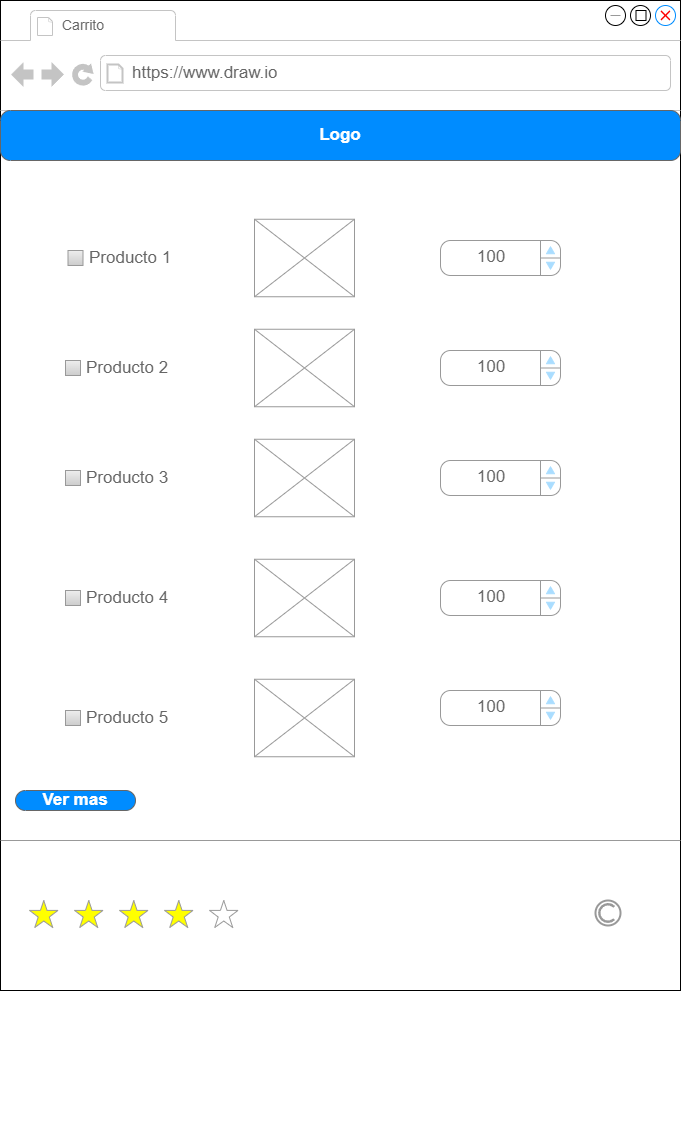

The diagram above was exported from draw.io. Its source (the exported page's mxGraphModel, read from the mxfile embedded in the PNG):
<mxGraphModel dx="1050" dy="1772" grid="1" gridSize="10" guides="1" tooltips="1" connect="1" arrows="1" fold="1" page="1" pageScale="1" pageWidth="827" pageHeight="1169" math="0" shadow="0">
  <root>
    <mxCell id="0" />
    <mxCell id="1" parent="0" />
    <mxCell id="x91HYT_m6XHDkI9YLIex-1" value="" style="strokeWidth=1;shadow=0;dashed=0;align=center;html=1;shape=mxgraph.mockup.containers.browserWindow;rSize=0;strokeColor=#000000;strokeColor2=#008cff;strokeColor3=#c4c4c4;mainText=,;recursiveResize=0;fillColor=#FFFFFF;" parent="1" vertex="1">
      <mxGeometry x="160" y="-90" width="680" height="990" as="geometry" />
    </mxCell>
    <mxCell id="x91HYT_m6XHDkI9YLIex-2" value="&lt;font style=&quot;font-size: 14px;&quot;&gt;Carrito&lt;/font&gt;" style="strokeWidth=1;shadow=0;dashed=0;align=center;html=1;shape=mxgraph.mockup.containers.anchor;fontSize=17;fontColor=#666666;align=left;whiteSpace=wrap;" parent="x91HYT_m6XHDkI9YLIex-1" vertex="1">
      <mxGeometry x="60" y="12" width="130" height="26" as="geometry" />
    </mxCell>
    <mxCell id="x91HYT_m6XHDkI9YLIex-3" value="https://www.draw.io" style="strokeWidth=1;shadow=0;dashed=0;align=center;html=1;shape=mxgraph.mockup.containers.anchor;rSize=0;fontSize=17;fontColor=#666666;align=left;" parent="x91HYT_m6XHDkI9YLIex-1" vertex="1">
      <mxGeometry x="130" y="60" width="250" height="26" as="geometry" />
    </mxCell>
    <mxCell id="x91HYT_m6XHDkI9YLIex-4" value="Logo" style="strokeWidth=1;shadow=0;dashed=0;align=center;html=1;shape=mxgraph.mockup.buttons.button;strokeColor=#666666;fontColor=#ffffff;mainText=;buttonStyle=round;fontSize=17;fontStyle=1;fillColor=#008cff;whiteSpace=wrap;" parent="x91HYT_m6XHDkI9YLIex-1" vertex="1">
      <mxGeometry y="110" width="680" height="50" as="geometry" />
    </mxCell>
    <mxCell id="x91HYT_m6XHDkI9YLIex-6" value="" style="verticalLabelPosition=bottom;shadow=0;dashed=0;align=center;html=1;verticalAlign=top;strokeWidth=1;shape=mxgraph.mockup.misc.rating;strokeColor=#999999;fillColor=#ffff00;emptyFillColor=#ffffff;grade=4;ratingScale=5;ratingStyle=star;" parent="x91HYT_m6XHDkI9YLIex-1" vertex="1">
      <mxGeometry x="29" y="900" width="225" height="30" as="geometry" />
    </mxCell>
    <mxCell id="x91HYT_m6XHDkI9YLIex-7" value="" style="strokeColor=#999999;verticalLabelPosition=bottom;shadow=0;dashed=0;verticalAlign=top;strokeWidth=2;html=1;shape=mxgraph.mockup.misc.copyrightIcon;" parent="x91HYT_m6XHDkI9YLIex-1" vertex="1">
      <mxGeometry x="595" y="900" width="25" height="25" as="geometry" />
    </mxCell>
    <mxCell id="x91HYT_m6XHDkI9YLIex-8" value="" style="verticalLabelPosition=bottom;shadow=0;dashed=0;align=center;html=1;verticalAlign=top;strokeWidth=1;shape=mxgraph.mockup.markup.line;strokeColor=#999999;" parent="x91HYT_m6XHDkI9YLIex-1" vertex="1">
      <mxGeometry y="560" width="680" height="560" as="geometry" />
    </mxCell>
    <mxCell id="x91HYT_m6XHDkI9YLIex-13" value="Ver mas" style="strokeWidth=1;shadow=0;dashed=0;align=center;html=1;shape=mxgraph.mockup.buttons.button;strokeColor=#666666;fontColor=#ffffff;mainText=;buttonStyle=round;fontSize=17;fontStyle=1;fillColor=#008cff;whiteSpace=wrap;" parent="x91HYT_m6XHDkI9YLIex-1" vertex="1">
      <mxGeometry x="15" y="790" width="120" height="20" as="geometry" />
    </mxCell>
    <mxCell id="x91HYT_m6XHDkI9YLIex-18" value="" style="shape=mxgraph.mockup.markup.redX;fillColor=#ff0000;html=1;shadow=0;whiteSpace=wrap;strokeColor=none;" parent="x91HYT_m6XHDkI9YLIex-1" vertex="1">
      <mxGeometry x="660" y="10" width="10" height="10" as="geometry" />
    </mxCell>
    <mxCell id="x91HYT_m6XHDkI9YLIex-19" value="" style="verticalLabelPosition=bottom;shadow=0;dashed=0;align=center;html=1;verticalAlign=top;strokeWidth=1;shape=mxgraph.mockup.markup.line;strokeColor=#999999;" parent="x91HYT_m6XHDkI9YLIex-1" vertex="1">
      <mxGeometry x="610" y="10" width="10" height="10" as="geometry" />
    </mxCell>
    <mxCell id="x91HYT_m6XHDkI9YLIex-21" value="" style="whiteSpace=wrap;html=1;" parent="x91HYT_m6XHDkI9YLIex-1" vertex="1">
      <mxGeometry x="635.5" y="10" width="10" height="10" as="geometry" />
    </mxCell>
    <mxCell id="jx9K8xHpZinD2bV6XfIX-11" value="Producto 5" style="strokeWidth=1;shadow=0;dashed=0;align=center;html=1;shape=mxgraph.mockup.forms.rrect;rSize=0;fillColor=#eeeeee;strokeColor=#999999;gradientColor=#cccccc;align=left;spacingLeft=4;fontSize=17;fontColor=#666666;labelPosition=right;" parent="x91HYT_m6XHDkI9YLIex-1" vertex="1">
      <mxGeometry x="65" y="710" width="15" height="15" as="geometry" />
    </mxCell>
    <mxCell id="jx9K8xHpZinD2bV6XfIX-10" value="Producto 4" style="strokeWidth=1;shadow=0;dashed=0;align=center;html=1;shape=mxgraph.mockup.forms.rrect;rSize=0;fillColor=#eeeeee;strokeColor=#999999;gradientColor=#cccccc;align=left;spacingLeft=4;fontSize=17;fontColor=#666666;labelPosition=right;" parent="x91HYT_m6XHDkI9YLIex-1" vertex="1">
      <mxGeometry x="65" y="590" width="15" height="15" as="geometry" />
    </mxCell>
    <mxCell id="jx9K8xHpZinD2bV6XfIX-9" value="Producto 3" style="strokeWidth=1;shadow=0;dashed=0;align=center;html=1;shape=mxgraph.mockup.forms.rrect;rSize=0;fillColor=#eeeeee;strokeColor=#999999;gradientColor=#cccccc;align=left;spacingLeft=4;fontSize=17;fontColor=#666666;labelPosition=right;" parent="x91HYT_m6XHDkI9YLIex-1" vertex="1">
      <mxGeometry x="65" y="470" width="15" height="15" as="geometry" />
    </mxCell>
    <mxCell id="jx9K8xHpZinD2bV6XfIX-28" value="Producto 2" style="strokeWidth=1;shadow=0;dashed=0;align=center;html=1;shape=mxgraph.mockup.forms.rrect;rSize=0;fillColor=#eeeeee;strokeColor=#999999;gradientColor=#cccccc;align=left;spacingLeft=4;fontSize=17;fontColor=#666666;labelPosition=right;" parent="x91HYT_m6XHDkI9YLIex-1" vertex="1">
      <mxGeometry x="65" y="360" width="15" height="15" as="geometry" />
    </mxCell>
    <mxCell id="jx9K8xHpZinD2bV6XfIX-29" value="Producto 1" style="strokeWidth=1;shadow=0;dashed=0;align=center;html=1;shape=mxgraph.mockup.forms.rrect;rSize=0;fillColor=#eeeeee;strokeColor=#999999;gradientColor=#cccccc;align=left;spacingLeft=4;fontSize=17;fontColor=#666666;labelPosition=right;" parent="x91HYT_m6XHDkI9YLIex-1" vertex="1">
      <mxGeometry x="67.5" y="250" width="15" height="15" as="geometry" />
    </mxCell>
    <mxCell id="jx9K8xHpZinD2bV6XfIX-30" value="" style="verticalLabelPosition=bottom;shadow=0;dashed=0;align=center;html=1;verticalAlign=top;strokeWidth=1;shape=mxgraph.mockup.graphics.simpleIcon;strokeColor=#999999;" parent="x91HYT_m6XHDkI9YLIex-1" vertex="1">
      <mxGeometry x="254" y="218.75" width="100" height="77.5" as="geometry" />
    </mxCell>
    <mxCell id="jx9K8xHpZinD2bV6XfIX-31" value="" style="verticalLabelPosition=bottom;shadow=0;dashed=0;align=center;html=1;verticalAlign=top;strokeWidth=1;shape=mxgraph.mockup.graphics.simpleIcon;strokeColor=#999999;" parent="x91HYT_m6XHDkI9YLIex-1" vertex="1">
      <mxGeometry x="254" y="328.75" width="100" height="77.5" as="geometry" />
    </mxCell>
    <mxCell id="jx9K8xHpZinD2bV6XfIX-32" value="" style="verticalLabelPosition=bottom;shadow=0;dashed=0;align=center;html=1;verticalAlign=top;strokeWidth=1;shape=mxgraph.mockup.graphics.simpleIcon;strokeColor=#999999;" parent="x91HYT_m6XHDkI9YLIex-1" vertex="1">
      <mxGeometry x="254" y="438.75" width="100" height="77.5" as="geometry" />
    </mxCell>
    <mxCell id="jx9K8xHpZinD2bV6XfIX-33" value="" style="verticalLabelPosition=bottom;shadow=0;dashed=0;align=center;html=1;verticalAlign=top;strokeWidth=1;shape=mxgraph.mockup.graphics.simpleIcon;strokeColor=#999999;" parent="x91HYT_m6XHDkI9YLIex-1" vertex="1">
      <mxGeometry x="254" y="558.75" width="100" height="77.5" as="geometry" />
    </mxCell>
    <mxCell id="jx9K8xHpZinD2bV6XfIX-34" value="" style="verticalLabelPosition=bottom;shadow=0;dashed=0;align=center;html=1;verticalAlign=top;strokeWidth=1;shape=mxgraph.mockup.graphics.simpleIcon;strokeColor=#999999;" parent="x91HYT_m6XHDkI9YLIex-1" vertex="1">
      <mxGeometry x="254" y="678.75" width="100" height="77.5" as="geometry" />
    </mxCell>
    <mxCell id="jx9K8xHpZinD2bV6XfIX-35" value="&lt;table cellpadding=&quot;0&quot; cellspacing=&quot;0&quot; style=&quot;width:100%;height:100%;&quot;&gt;&lt;tr&gt;&lt;td style=&quot;width:85%&quot;&gt;100&lt;/td&gt;&lt;td style=&quot;width:15%&quot;&gt;&lt;/td&gt;&lt;/tr&gt;&lt;/table&gt;" style="strokeWidth=1;shadow=0;dashed=0;align=center;html=1;shape=mxgraph.mockup.forms.spinner;strokeColor=#999999;spinLayout=right;spinStyle=normal;adjStyle=triangle;fillColor=#aaddff;fontSize=17;fontColor=#666666;mainText=;html=1;overflow=fill;" parent="x91HYT_m6XHDkI9YLIex-1" vertex="1">
      <mxGeometry x="440" y="240" width="120" height="35" as="geometry" />
    </mxCell>
    <mxCell id="jx9K8xHpZinD2bV6XfIX-36" value="&lt;table cellpadding=&quot;0&quot; cellspacing=&quot;0&quot; style=&quot;width:100%;height:100%;&quot;&gt;&lt;tr&gt;&lt;td style=&quot;width:85%&quot;&gt;100&lt;/td&gt;&lt;td style=&quot;width:15%&quot;&gt;&lt;/td&gt;&lt;/tr&gt;&lt;/table&gt;" style="strokeWidth=1;shadow=0;dashed=0;align=center;html=1;shape=mxgraph.mockup.forms.spinner;strokeColor=#999999;spinLayout=right;spinStyle=normal;adjStyle=triangle;fillColor=#aaddff;fontSize=17;fontColor=#666666;mainText=;html=1;overflow=fill;" parent="x91HYT_m6XHDkI9YLIex-1" vertex="1">
      <mxGeometry x="440" y="350" width="120" height="35" as="geometry" />
    </mxCell>
    <mxCell id="jx9K8xHpZinD2bV6XfIX-37" value="&lt;table cellpadding=&quot;0&quot; cellspacing=&quot;0&quot; style=&quot;width:100%;height:100%;&quot;&gt;&lt;tr&gt;&lt;td style=&quot;width:85%&quot;&gt;100&lt;/td&gt;&lt;td style=&quot;width:15%&quot;&gt;&lt;/td&gt;&lt;/tr&gt;&lt;/table&gt;" style="strokeWidth=1;shadow=0;dashed=0;align=center;html=1;shape=mxgraph.mockup.forms.spinner;strokeColor=#999999;spinLayout=right;spinStyle=normal;adjStyle=triangle;fillColor=#aaddff;fontSize=17;fontColor=#666666;mainText=;html=1;overflow=fill;" parent="x91HYT_m6XHDkI9YLIex-1" vertex="1">
      <mxGeometry x="440" y="460" width="120" height="35" as="geometry" />
    </mxCell>
    <mxCell id="jx9K8xHpZinD2bV6XfIX-38" value="&lt;table cellpadding=&quot;0&quot; cellspacing=&quot;0&quot; style=&quot;width:100%;height:100%;&quot;&gt;&lt;tr&gt;&lt;td style=&quot;width:85%&quot;&gt;100&lt;/td&gt;&lt;td style=&quot;width:15%&quot;&gt;&lt;/td&gt;&lt;/tr&gt;&lt;/table&gt;" style="strokeWidth=1;shadow=0;dashed=0;align=center;html=1;shape=mxgraph.mockup.forms.spinner;strokeColor=#999999;spinLayout=right;spinStyle=normal;adjStyle=triangle;fillColor=#aaddff;fontSize=17;fontColor=#666666;mainText=;html=1;overflow=fill;" parent="x91HYT_m6XHDkI9YLIex-1" vertex="1">
      <mxGeometry x="440" y="580" width="120" height="35" as="geometry" />
    </mxCell>
    <mxCell id="jx9K8xHpZinD2bV6XfIX-39" value="&lt;table cellpadding=&quot;0&quot; cellspacing=&quot;0&quot; style=&quot;width:100%;height:100%;&quot;&gt;&lt;tr&gt;&lt;td style=&quot;width:85%&quot;&gt;100&lt;/td&gt;&lt;td style=&quot;width:15%&quot;&gt;&lt;/td&gt;&lt;/tr&gt;&lt;/table&gt;" style="strokeWidth=1;shadow=0;dashed=0;align=center;html=1;shape=mxgraph.mockup.forms.spinner;strokeColor=#999999;spinLayout=right;spinStyle=normal;adjStyle=triangle;fillColor=#aaddff;fontSize=17;fontColor=#666666;mainText=;html=1;overflow=fill;" parent="x91HYT_m6XHDkI9YLIex-1" vertex="1">
      <mxGeometry x="440" y="690" width="120" height="35" as="geometry" />
    </mxCell>
  </root>
</mxGraphModel>